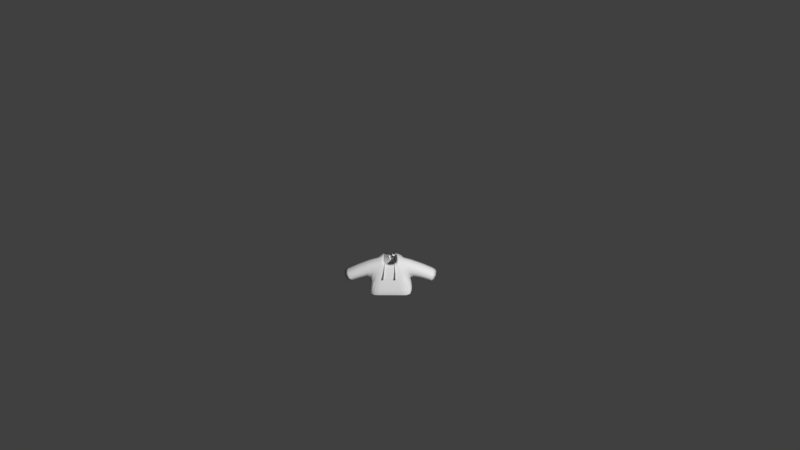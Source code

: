 # Source: Shirt8Hoodie.blend  (saved by Blender 2.77.0; exported with 4.5.12 LTS)
import bpy
from mathutils import Matrix  # noqa: F401  (used for matrix-valued properties, if any)

bpy.ops.wm.read_factory_settings(use_empty=True)
scene = bpy.context.scene
scene.name = 'Scene'

# ---- collections
col_collection_1 = bpy.data.collections.new('Collection 1'); scene.collection.children.link(col_collection_1)

# ---- materials (node trees are filled in below, after node groups)
mat_characters = bpy.data.materials.new('Characters')
mat_characters.alpha_threshold = 0.0
mat_characters.use_transparent_shadow = False
mat_characters.roughness = 0.5
mat_material = bpy.data.materials.new('Material')
mat_material.alpha_threshold = 0.0
mat_material.use_transparent_shadow = False
mat_material.roughness = 0.5

# ---- material node trees

# ---- world
world_world = bpy.data.worlds.new('World'); scene.world = world_world
world_world.color = (0.05088, 0.05088, 0.05088)
world_world.use_sun_shadow = False
world_world.sun_shadow_jitter_overblur = 0.0
world_world.cycles.sampling_method = 'MANUAL'
world_world.light_settings.ao_factor = 0.1

# ---- cameras
cam_camera = bpy.data.cameras.new('Camera')
cam_camera.clip_end = 100.0
cam_camera.lens = 35.0
cam_camera.sensor_width = 32.0
cam_camera.sensor_height = 18.0
cam_camera.ortho_scale = 7.314
cam_camera.dof.focus_distance = 0.0
cam_camera.dof.aperture_fstop = 128.0

# ---- meshes
me_sphere_002 = bpy.data.meshes.new('Sphere.002')
me_sphere_002.from_pydata([(-0.9074, -0.5146, -0.06504), (-0.9074, 0.3759, -0.06504), (0.9062, 0.3759, -0.06504), (0.9062, -0.5146, -0.06504), (0.7733, 0.2133, 0.7569), (0.7733, -0.5146, 0.7569), (-0.7745, 0.2133, 0.7569), (-0.7745, -0.5146, 0.7569), (-0.8804, 0.4926, -0.329), (-0.8804, -0.7077, -0.329), (0.8792, -0.7077, -0.329), (0.8792, 0.4926, -0.329), (0.2831, 0.1457, 0.8246), (0.2831, -0.447, 0.8246), (-0.2843, -0.447, 0.8246), (-0.2843, 0.1457, 0.8246), (1.821, -0.5009, -0.4539), (1.821, 0.24, -0.4539), (2.134, 0.24, 0.07409), (2.134, -0.5009, 0.07409), (-1.822, 0.24, -0.4539), (-1.822, -0.5009, -0.4539), (-2.135, -0.5009, 0.07409), (-2.135, 0.24, 0.07409), (-0.985, 0.5547, -0.8914), (-0.985, -0.804, -0.8914), (0.9838, -0.804, -0.8914), (0.9838, 0.5547, -0.8914), (0.8792, -0.1133, -0.329), (0.9838, -0.1304, -0.8914), (-0.8804, -0.1133, -0.329), (-0.985, -0.1304, -0.8914), (-0.000587, -0.4824, 0.667), (-0.000587, -0.7077, -0.329), (-0.000587, -0.804, -0.8914), (-0.1424, -0.447, 0.7023), (-0.4405, -0.7077, -0.329), (-0.4928, -0.804, -0.8914), (0.1413, -0.447, 0.7023), (0.4393, -0.7077, -0.329), (0.4916, -0.804, -0.8914), (1.012, 0.4847, 0.4644), (-1.013, 0.4847, 0.4644), (0.2831, 0.3436, -0.2931), (-0.2843, 0.3436, -0.2931), (0.7227, 0.8992, -0.2931), (-0.7239, 0.8992, -0.2931), (0.09398, 0.1457, 0.8112), (-0.09515, 0.1457, 0.8112), (0.65, 0.5318, 0.3553), (-0.6511, 0.5318, 0.3553), (-0.0005875, 0.6931, 0.2567), (-0.868, -0.4258, -0.04154), (-0.8758, 0.2818, -0.05319), (0.8746, 0.2818, -0.05319), (0.8668, -0.4258, -0.04154), (0.7512, 0.1518, 0.6812), (0.7455, -0.4516, 0.6844), (-0.7524, 0.1518, 0.6812), (-0.7467, -0.4516, 0.6844), (-0.8175, 0.4172, -0.348), (-0.7839, -0.6966, -0.353), (0.7827, -0.6966, -0.353), (0.8163, 0.4172, -0.348), (0.2685, 0.08766, 0.7445), (0.2722, -0.3765, 0.7545), (-0.2734, -0.3765, 0.7545), (-0.2697, 0.08766, 0.7445), (1.847, -0.4275, -0.391), (1.843, 0.1648, -0.3919), (2.098, 0.1755, 0.006927), (2.101, -0.4321, 0.009503), (-1.844, 0.1648, -0.3919), (-1.848, -0.4275, -0.391), (-2.102, -0.4321, 0.009503), (-2.099, 0.1755, 0.006927), (-0.9144, 0.4869, -0.912), (-0.9144, -0.7362, -0.9121), (0.9133, -0.7362, -0.9121), (0.9132, 0.4869, -0.912), (0.7793, -0.1133, -0.3331), (0.8855, -0.1304, -0.9096), (-0.7805, -0.1133, -0.3331), (-0.8867, -0.1304, -0.9096), (-0.000587, -0.3853, 0.6431), (-0.000587, -0.6098, -0.3494), (-0.000587, -0.7054, -0.9082), (-0.1441, -0.3499, 0.6786), (-0.5133, -0.6392, -0.3281), (-0.4946, -0.7049, -0.9051), (0.1429, -0.3499, 0.6786), (0.5121, -0.6392, -0.3281), (0.4934, -0.7049, -0.9051), (-0.8139, -0.6737, -0.3621), (0.8127, -0.6737, -0.3621), (0.5073, -0.6674, -0.331), (-0.5085, -0.6674, -0.331), (0.9198, 0.4742, 0.4275), (-0.921, 0.4742, 0.4275), (0.2632, 0.4107, -0.2217), (-0.2644, 0.4107, -0.2217), (0.6553, 0.845, -0.2431), (-0.6564, 0.845, -0.2431), (0.09937, 0.08839, 0.7294), (-0.1005, 0.08839, 0.7294), (0.6527, 0.446, 0.304), (-0.6538, 0.446, 0.304), (-0.0005875, 0.6037, 0.2118), (-0.3065, -0.7636, 0.1279), (-0.2881, -0.7364, 0.1409), (-0.3101, -0.6902, 0.08977), (-0.2902, -0.6937, 0.1187), (-0.2241, -0.7632, 0.1207), (-0.2402, -0.7362, 0.1367), (-0.2277, -0.6899, 0.08257), (-0.2423, -0.6935, 0.1145), (-0.2434, -0.4617, 0.6652), (-0.2455, -0.419, 0.643), (-0.1975, -0.4188, 0.6388), (-0.1954, -0.4615, 0.661), (-0.2401, -0.4418, 0.7032), (-0.2422, -0.3991, 0.681), (-0.1943, -0.3989, 0.6768), (-0.1922, -0.4416, 0.699), (0.2195, -0.7632, 0.1207), (0.2355, -0.7362, 0.1367), (0.2231, -0.6899, 0.08257), (0.2376, -0.6935, 0.1145), (0.3019, -0.7636, 0.1279), (0.2835, -0.7364, 0.1409), (0.3055, -0.6902, 0.08977), (0.2856, -0.6937, 0.1187), (0.1908, -0.4615, 0.661), (0.1929, -0.4188, 0.6388), (0.2408, -0.419, 0.643), (0.2387, -0.4617, 0.6652), (0.1875, -0.4416, 0.699), (0.1896, -0.3989, 0.6768), (0.2376, -0.3991, 0.681), (0.2355, -0.4418, 0.7032), (-0.3169, -0.732, 0.01007), (-0.3133, -0.8053, 0.0482), (-0.2345, -0.7316, 0.002869), (-0.2309, -0.805, 0.04099), (0.2299, -0.7316, 0.002869), (0.2263, -0.805, 0.04099), (0.3123, -0.732, 0.01007), (0.3087, -0.8053, 0.0482)], [], [(7, 6, 23, 22), (28, 10, 26, 29), (30, 8, 24, 31), (5, 3, 16, 19), (0, 1, 8, 30, 9), (2, 3, 10, 28, 11), (4, 2, 11, 12), (5, 4, 12, 13), (6, 7, 14, 15), (7, 0, 9, 14), (1, 6, 15, 8), (3, 5, 13, 10), (4, 5, 19, 18), (3, 2, 17, 16), (2, 4, 18, 17), (1, 0, 21, 20), (0, 7, 22, 21), (6, 1, 20, 23), (11, 8, 15, 48, 47, 12), (11, 28, 29, 27), (9, 30, 31, 25), (8, 11, 27, 24), (37, 34, 33, 36), (36, 33, 32, 35), (10, 39, 40, 26), (34, 40, 39, 33), (33, 39, 38, 32), (38, 39, 10, 13), (14, 9, 36, 35), (9, 25, 37, 36), (41, 12, 43, 45), (43, 44, 46, 45), (12, 47, 48, 15, 44, 43), (15, 42, 46, 44), (42, 50, 51, 49, 41, 45, 46), (41, 49, 47, 12), (48, 50, 42, 15), (93, 77, 61), (74, 75, 58, 59), (81, 78, 62, 80), (83, 76, 60, 82), (71, 68, 55, 57), (61, 82, 60, 53, 52), (63, 80, 62, 55, 54), (64, 63, 54, 56), (65, 64, 56, 57), (67, 66, 59, 58), (66, 61, 52, 59), (60, 67, 58, 53), (62, 65, 57, 55), (70, 71, 57, 56), (68, 69, 54, 55), (69, 70, 56, 54), (72, 73, 52, 53), (73, 74, 59, 52), (75, 72, 53, 58), (64, 103, 104, 67, 60, 63), (79, 81, 80, 63), (77, 83, 82, 61), (93, 61, 66), (76, 79, 63, 60), (88, 85, 86, 89), (87, 84, 85, 88), (95, 92, 91), (94, 95, 90, 65), (85, 91, 92, 86), (84, 90, 91, 85), (91, 90, 95), (89, 96, 88), (96, 93, 66, 87), (94, 62, 78), (96, 87, 88), (77, 93, 96, 89), (92, 95, 94, 78), (94, 65, 62), (101, 99, 64, 97), (101, 102, 100, 99), (99, 100, 67, 104, 103, 64), (100, 102, 98, 67), (102, 101, 97, 105, 107, 106, 98), (64, 103, 105, 97), (67, 98, 106, 104), (27, 29, 81, 79), (13, 12, 64, 65), (25, 31, 83, 77), (15, 14, 66, 67), (38, 13, 65, 90), (16, 17, 69, 68), (17, 18, 70, 69), (18, 19, 71, 70), (19, 16, 68, 71), (20, 21, 73, 72), (22, 23, 75, 74), (21, 22, 74, 73), (23, 20, 72, 75), (29, 26, 78, 81), (31, 24, 76, 83), (26, 40, 92, 78), (24, 27, 79, 76), (35, 32, 84, 87), (34, 37, 89, 86), (14, 35, 87, 66), (37, 25, 77, 89), (32, 38, 90, 84), (40, 34, 86, 92), (51, 50, 106, 107), (47, 49, 105, 103), (50, 48, 104, 106), (49, 51, 107, 105), (109, 111, 110, 108), (111, 115, 114, 110), (115, 113, 112, 114), (113, 109, 108, 112), (110, 114, 142, 140), (113, 115, 118, 119), (119, 118, 122, 123), (111, 109, 116, 117), (109, 113, 119, 116), (115, 111, 117, 118), (123, 122, 121, 120), (117, 116, 120, 121), (116, 119, 123, 120), (118, 117, 121, 122), (125, 127, 126, 124), (127, 131, 130, 126), (131, 129, 128, 130), (129, 125, 124, 128), (126, 130, 146, 144), (129, 131, 134, 135), (135, 134, 138, 139), (127, 125, 132, 133), (125, 129, 135, 132), (131, 127, 133, 134), (139, 138, 137, 136), (133, 132, 136, 137), (132, 135, 139, 136), (134, 133, 137, 138), (141, 140, 142, 143), (112, 108, 141, 143), (114, 112, 143, 142), (108, 110, 140, 141), (145, 144, 146, 147), (128, 124, 145, 147), (130, 128, 147, 146), (124, 126, 144, 145)])
me_sphere_002.polygons.foreach_set('use_smooth', [1, 1, 1, 1, 1, 1, 1, 1, 1, 1, 1, 1, 1, 1, 1, 1, 1, 1, 1, 1, 1, 1, 1, 1, 1, 1, 1, 1, 1, 1, 1, 1, 1, 1, 1, 1, 1, 1, 1, 1, 1, 1, 1, 1, 1, 1, 1, 1, 1, 1, 1, 1, 1, 1, 1, 1, 1, 1, 1, 1, 1, 1, 1, 1, 1, 1, 1, 1, 1, 1, 1, 1, 1, 1, 1, 1, 1, 1, 1, 1, 1, 1, 1, 1, 1, 1, 1, 1, 1, 1, 1, 1, 1, 1, 1, 1, 1, 1, 1, 1, 1, 1, 1, 1, 1, 1, 1, 1, 1, 0, 0, 0, 0, 0, 0, 0, 0, 0, 0, 0, 0, 0, 0, 0, 0, 0, 0, 0, 0, 0, 0, 0, 0, 0, 0, 0, 0, 0, 0, 0, 0, 0, 0, 0, 0])
_uv = me_sphere_002.uv_layers.new(name='UVMap')
_uv.uv.foreach_set('vector', [0.7022, 0.3422, 0.6837, 0.342, 0.6834, 0.3145, 0.7022, 0.3147, 0.5654, 0.3625, 0.5654, 0.3502, 0.578, 0.348, 0.578, 0.362, 0.6911, 0.2792, 0.6911, 0.2666, 0.7038, 0.2655, 0.7038, 0.2797, 0.5778, 0.2877, 0.5987, 0.2905, 0.6086, 0.3095, 0.5952, 0.3161, 0.6845, 0.2876, 0.6845, 0.269, 0.6911, 0.2666, 0.6911, 0.2792, 0.6911, 0.2916, 0.5588, 0.3728, 0.5588, 0.3542, 0.5654, 0.3502, 0.5654, 0.3625, 0.5654, 0.3752, 0.5334, 0.2554, 0.5547, 0.2526, 0.5617, 0.2532, 0.5314, 0.2656, 0.6038, 0.3263, 0.5852, 0.3265, 0.5868, 0.3162, 0.6019, 0.3161, 0.6837, 0.342, 0.7022, 0.3422, 0.7004, 0.3523, 0.6853, 0.3522, 0.5778, 0.2554, 0.5987, 0.2526, 0.6052, 0.2532, 0.5761, 0.2656, 0.5547, 0.2905, 0.5334, 0.2877, 0.5314, 0.2775, 0.5617, 0.2899, 0.5987, 0.2905, 0.5778, 0.2877, 0.5761, 0.2775, 0.6052, 0.2899, 0.5852, 0.3265, 0.6038, 0.3263, 0.6038, 0.3555, 0.5849, 0.3556, 0.6195, 0.3556, 0.6422, 0.3556, 0.639, 0.3746, 0.6202, 0.3746, 0.5547, 0.2526, 0.5334, 0.2554, 0.5507, 0.227, 0.5641, 0.2336, 0.6845, 0.2938, 0.7072, 0.2938, 0.7065, 0.3128, 0.6876, 0.3128, 0.5987, 0.2526, 0.5778, 0.2554, 0.5952, 0.227, 0.6086, 0.2336, 0.5334, 0.2877, 0.5547, 0.2905, 0.5641, 0.3095, 0.5507, 0.3161, 0.5617, 0.2532, 0.5617, 0.2899, 0.5314, 0.2775, 0.5318, 0.2735, 0.5318, 0.2696, 0.5314, 0.2656, 0.5654, 0.3752, 0.5654, 0.3625, 0.578, 0.362, 0.578, 0.3763, 0.6911, 0.2916, 0.6911, 0.2792, 0.7038, 0.2797, 0.7038, 0.2938, 0.5617, 0.2899, 0.5617, 0.2532, 0.5761, 0.251, 0.5761, 0.2921, 0.6195, 0.2613, 0.6195, 0.2715, 0.6052, 0.2715, 0.6052, 0.2624, 0.6052, 0.2624, 0.6052, 0.2715, 0.5801, 0.2715, 0.5792, 0.2686, 0.6052, 0.2899, 0.6052, 0.2807, 0.6195, 0.2818, 0.6195, 0.2921, 0.6195, 0.2715, 0.6195, 0.2818, 0.6052, 0.2807, 0.6052, 0.2715, 0.6052, 0.2715, 0.6052, 0.2807, 0.5792, 0.2745, 0.5801, 0.2715, 0.5792, 0.2745, 0.6052, 0.2807, 0.6052, 0.2899, 0.5761, 0.2775, 0.5761, 0.2656, 0.6052, 0.2532, 0.6052, 0.2624, 0.5792, 0.2686, 0.6052, 0.2532, 0.6195, 0.251, 0.6195, 0.2613, 0.6052, 0.2624, 0.6636, 0.3568, 0.6541, 0.3416, 0.6828, 0.3416, 0.6834, 0.3507, 0.7, 0.248, 0.7, 0.2362, 0.7142, 0.227, 0.7142, 0.2572, 0.6541, 0.3416, 0.6544, 0.3376, 0.6544, 0.3337, 0.6541, 0.3297, 0.6828, 0.3297, 0.6828, 0.3416, 0.6541, 0.3297, 0.6636, 0.3145, 0.6834, 0.3206, 0.6828, 0.3297, 0.5416, 0.2927, 0.5445, 0.2851, 0.5475, 0.2715, 0.5445, 0.258, 0.5416, 0.2504, 0.5621, 0.2565, 0.5621, 0.2866, 0.5416, 0.2504, 0.5445, 0.258, 0.5318, 0.2696, 0.5314, 0.2656, 0.5318, 0.2735, 0.5445, 0.2851, 0.5416, 0.2927, 0.5314, 0.2775, 0.7147, 0.2682, 0.7174, 0.2569, 0.7154, 0.2687, 0.6193, 0.3541, 0.6038, 0.3545, 0.6039, 0.3264, 0.6193, 0.3259, 0.7044, 0.3652, 0.7047, 0.3778, 0.6902, 0.377, 0.6896, 0.3648, 0.5525, 0.367, 0.5528, 0.3799, 0.5384, 0.3785, 0.5377, 0.3675, 0.6845, 0.268, 0.6725, 0.2669, 0.6694, 0.2454, 0.6845, 0.2364, 0.5382, 0.3553, 0.5377, 0.3675, 0.5384, 0.3785, 0.5318, 0.3758, 0.5314, 0.361, 0.6903, 0.3537, 0.6896, 0.3648, 0.6902, 0.377, 0.6834, 0.3712, 0.6837, 0.3565, 0.6195, 0.2764, 0.6476, 0.2878, 0.64, 0.289, 0.6211, 0.2865, 0.6978, 0.2655, 0.6859, 0.2652, 0.6846, 0.2551, 0.7, 0.2556, 0.6052, 0.3163, 0.6171, 0.3161, 0.6193, 0.3259, 0.6039, 0.3264, 0.6805, 0.3089, 0.6621, 0.2896, 0.6694, 0.2906, 0.6845, 0.2995, 0.6476, 0.2538, 0.6195, 0.2652, 0.6211, 0.2551, 0.64, 0.2525, 0.6621, 0.2464, 0.6805, 0.227, 0.6845, 0.2364, 0.6694, 0.2454, 0.6845, 0.227, 0.7, 0.2274, 0.7, 0.2556, 0.6846, 0.2551, 0.603, 0.3765, 0.5879, 0.3764, 0.5849, 0.3558, 0.603, 0.3556, 0.6485, 0.3092, 0.6384, 0.3145, 0.6211, 0.2865, 0.64, 0.289, 0.657, 0.3568, 0.6721, 0.3568, 0.6721, 0.3767, 0.6541, 0.3766, 0.6725, 0.269, 0.6845, 0.268, 0.6845, 0.2995, 0.6694, 0.2906, 0.6384, 0.227, 0.6485, 0.2323, 0.64, 0.2525, 0.6211, 0.2551, 0.6195, 0.2764, 0.6199, 0.2729, 0.6199, 0.2687, 0.6195, 0.2652, 0.6476, 0.2538, 0.6476, 0.2878, 0.7047, 0.3523, 0.7044, 0.3652, 0.6896, 0.3648, 0.6903, 0.3537, 0.5528, 0.3544, 0.5525, 0.367, 0.5377, 0.3675, 0.5382, 0.3553, 0.7147, 0.2682, 0.7154, 0.2687, 0.7174, 0.2938, 0.6621, 0.2517, 0.6621, 0.2898, 0.6476, 0.2878, 0.6476, 0.2538, 0.5849, 0.3279, 0.5718, 0.3274, 0.5718, 0.3161, 0.5844, 0.3161, 0.5755, 0.348, 0.5718, 0.3474, 0.5718, 0.3274, 0.5849, 0.3279, 0.7159, 0.3556, 0.7185, 0.3444, 0.7166, 0.3558, 0.7022, 0.3259, 0.7097, 0.328, 0.7132, 0.3493, 0.7096, 0.3503, 0.5718, 0.3274, 0.5588, 0.3279, 0.5592, 0.3161, 0.5718, 0.3161, 0.5718, 0.3474, 0.5682, 0.348, 0.5588, 0.3279, 0.5718, 0.3274, 0.7166, 0.3558, 0.7185, 0.3742, 0.7159, 0.3556, 0.7185, 0.3444, 0.7159, 0.3331, 0.7166, 0.3329, 0.7112, 0.2803, 0.7038, 0.2824, 0.7111, 0.258, 0.7147, 0.259, 0.7132, 0.3401, 0.7139, 0.3396, 0.7159, 0.3514, 0.7159, 0.3331, 0.7185, 0.3145, 0.7166, 0.3329, 0.7043, 0.2938, 0.7038, 0.2824, 0.7112, 0.2803, 0.7147, 0.2917, 0.7132, 0.3166, 0.7097, 0.328, 0.7022, 0.3259, 0.7028, 0.3145, 0.7132, 0.3401, 0.7159, 0.3145, 0.7139, 0.3396, 0.5588, 0.3216, 0.5569, 0.3297, 0.5314, 0.3296, 0.5407, 0.3161, 0.7047, 0.3796, 0.7047, 0.3523, 0.7158, 0.3605, 0.7158, 0.3715, 0.5569, 0.3297, 0.5569, 0.3407, 0.5314, 0.3409, 0.5318, 0.3373, 0.5318, 0.3332, 0.5314, 0.3296, 0.5569, 0.3407, 0.5588, 0.3489, 0.5407, 0.3544, 0.5314, 0.3409, 0.6454, 0.2571, 0.6454, 0.2845, 0.628, 0.29, 0.6311, 0.2844, 0.6336, 0.2708, 0.6311, 0.2572, 0.628, 0.2516, 0.6195, 0.2764, 0.6199, 0.2729, 0.6311, 0.2844, 0.628, 0.29, 0.6195, 0.2652, 0.628, 0.2516, 0.6311, 0.2572, 0.6199, 0.2687, 0.6541, 0.3556, 0.6366, 0.3556, 0.6367, 0.3535, 0.6524, 0.3541, 0.6761, 0.3568, 0.6761, 0.3691, 0.6742, 0.3679, 0.6745, 0.3582, 0.6195, 0.3145, 0.6366, 0.3145, 0.6367, 0.3166, 0.6212, 0.316, 0.6779, 0.3568, 0.6779, 0.3691, 0.6763, 0.3677, 0.6761, 0.358, 0.5537, 0.3572, 0.5537, 0.3544, 0.5555, 0.3546, 0.5562, 0.3572, 0.6191, 0.3545, 0.6191, 0.37, 0.6175, 0.3684, 0.6174, 0.3561, 0.6191, 0.37, 0.6038, 0.3699, 0.6057, 0.3686, 0.6175, 0.3684, 0.6038, 0.3699, 0.6038, 0.3545, 0.6056, 0.3559, 0.6057, 0.3686, 0.6038, 0.3545, 0.6191, 0.3545, 0.6174, 0.3561, 0.6056, 0.3559, 0.7072, 0.3093, 0.7072, 0.2938, 0.7089, 0.2954, 0.7089, 0.3077, 0.7225, 0.2938, 0.7225, 0.3092, 0.7206, 0.3079, 0.7207, 0.2952, 0.7072, 0.2938, 0.7225, 0.2938, 0.7207, 0.2952, 0.7089, 0.2954, 0.7225, 0.3092, 0.7072, 0.3093, 0.7089, 0.3077, 0.7206, 0.3079, 0.6366, 0.3556, 0.6195, 0.3556, 0.6212, 0.3541, 0.6367, 0.3535, 0.6366, 0.3145, 0.6541, 0.3145, 0.6524, 0.316, 0.6367, 0.3166, 0.6195, 0.3556, 0.6195, 0.3453, 0.622, 0.3454, 0.6212, 0.3541, 0.6541, 0.3145, 0.6541, 0.3556, 0.6524, 0.3541, 0.6524, 0.316, 0.5537, 0.3631, 0.5528, 0.3602, 0.5553, 0.3601, 0.5562, 0.3632, 0.6195, 0.3351, 0.6195, 0.3248, 0.622, 0.3248, 0.622, 0.3351, 0.5537, 0.3662, 0.5537, 0.3631, 0.5562, 0.3632, 0.5555, 0.3659, 0.6195, 0.3248, 0.6195, 0.3145, 0.6212, 0.316, 0.622, 0.3248, 0.5528, 0.3602, 0.5537, 0.3572, 0.5562, 0.3572, 0.5553, 0.3601, 0.6195, 0.3453, 0.6195, 0.3351, 0.622, 0.3351, 0.622, 0.3454, 0.578, 0.3617, 0.5821, 0.348, 0.5843, 0.348, 0.5803, 0.3617, 0.6447, 0.3556, 0.6447, 0.3708, 0.6422, 0.3707, 0.6424, 0.3563, 0.5587, 0.3544, 0.5587, 0.3696, 0.5564, 0.3689, 0.5562, 0.3545, 0.5821, 0.3751, 0.578, 0.3617, 0.5803, 0.3617, 0.5843, 0.3752, 0.6504, 0.3577, 0.6492, 0.3578, 0.6489, 0.3575, 0.6509, 0.3573, 0.6738, 0.359, 0.6726, 0.359, 0.6721, 0.3583, 0.6742, 0.3583, 0.6464, 0.3579, 0.6452, 0.3579, 0.6447, 0.3574, 0.6468, 0.3575, 0.666, 0.3122, 0.666, 0.3112, 0.6666, 0.3108, 0.6666, 0.3126, 0.6742, 0.3583, 0.6721, 0.3583, 0.6721, 0.3568, 0.6742, 0.3568, 0.6452, 0.3579, 0.6464, 0.3579, 0.6464, 0.37, 0.6452, 0.37, 0.6452, 0.37, 0.6464, 0.37, 0.6464, 0.3709, 0.6452, 0.3709, 0.6492, 0.3578, 0.6504, 0.3577, 0.6504, 0.3693, 0.6492, 0.3694, 0.6791, 0.3568, 0.6803, 0.3568, 0.6803, 0.3675, 0.6791, 0.3675, 0.6726, 0.359, 0.6738, 0.359, 0.6738, 0.3692, 0.6726, 0.3692, 0.666, 0.3089, 0.6671, 0.3089, 0.6671, 0.3099, 0.666, 0.3099, 0.6492, 0.3694, 0.6504, 0.3693, 0.6504, 0.3702, 0.6492, 0.3703, 0.6791, 0.3675, 0.6803, 0.3675, 0.6803, 0.3683, 0.6791, 0.3683, 0.6726, 0.3692, 0.6738, 0.3692, 0.6738, 0.3699, 0.6726, 0.3699, 0.6484, 0.3579, 0.6472, 0.3579, 0.6468, 0.3575, 0.6489, 0.3574, 0.6526, 0.3578, 0.6514, 0.3578, 0.6509, 0.3571, 0.653, 0.3571, 0.6642, 0.3122, 0.6653, 0.3121, 0.666, 0.3125, 0.6641, 0.3127, 0.6653, 0.3121, 0.6653, 0.3111, 0.666, 0.3108, 0.666, 0.3125, 0.653, 0.3571, 0.6509, 0.3571, 0.6509, 0.3556, 0.653, 0.3556, 0.6791, 0.3693, 0.6779, 0.3692, 0.6779, 0.3576, 0.6791, 0.3577, 0.6791, 0.3577, 0.6779, 0.3576, 0.6779, 0.3568, 0.6791, 0.3568, 0.6472, 0.3579, 0.6484, 0.3579, 0.6484, 0.37, 0.6472, 0.37, 0.6803, 0.3568, 0.6815, 0.3568, 0.6815, 0.3675, 0.6803, 0.3675, 0.6514, 0.3578, 0.6526, 0.3578, 0.6526, 0.368, 0.6514, 0.368, 0.6671, 0.3136, 0.666, 0.3137, 0.666, 0.3127, 0.6671, 0.3127, 0.6472, 0.37, 0.6484, 0.37, 0.6484, 0.3709, 0.6472, 0.3709, 0.6803, 0.3675, 0.6815, 0.3675, 0.6815, 0.3683, 0.6803, 0.3683, 0.6514, 0.368, 0.6526, 0.368, 0.6526, 0.3687, 0.6514, 0.3687, 0.6641, 0.309, 0.666, 0.3089, 0.666, 0.3107, 0.6641, 0.3107, 0.6621, 0.3126, 0.6621, 0.3108, 0.6641, 0.3108, 0.6641, 0.3126, 0.6468, 0.3575, 0.6447, 0.3574, 0.6447, 0.3556, 0.6468, 0.3556, 0.6509, 0.3573, 0.6489, 0.3575, 0.6489, 0.3557, 0.6509, 0.3556, 0.6641, 0.3127, 0.666, 0.3127, 0.666, 0.3144, 0.6641, 0.3144, 0.6621, 0.3143, 0.6621, 0.3126, 0.6641, 0.3126, 0.6641, 0.3143, 0.6641, 0.3108, 0.6621, 0.3107, 0.6621, 0.3089, 0.6641, 0.3091, 0.6489, 0.3574, 0.6468, 0.3575, 0.6468, 0.3556, 0.6489, 0.3556])
me_sphere_002.materials.append(mat_characters)
me_sphere_002.materials.append(mat_material)
me_sphere_002.use_remesh_preserve_volume = False
me_sphere_002.use_remesh_preserve_attributes = False
me_sphere_002.use_mirror_vertex_groups = False
me_sphere_002.update()
arm_armature = bpy.data.armatures.new('Armature')  # bones are not reproduced

# ---- objects
ob_armature = bpy.data.objects.new('Armature', arm_armature)
ob_shirt8hoodie = bpy.data.objects.new('Shirt8Hoodie', me_sphere_002)
ob_camera = bpy.data.objects.new('Camera', cam_camera)

# ---- transforms, parenting, visibility, modifiers, constraints
ob_armature.location = (0.0, 0.0, 0.0)
ob_armature.scale = (0.4333, 0.4333, 0.4333)
ob_armature.lineart.crease_threshold = 0.0
ob_shirt8hoodie.parent = ob_armature
ob_shirt8hoodie.matrix_parent_inverse = Matrix(((2.308, 0.0, 0.0, 0.0), (0.0, 2.308, 0.0, 0.0), (0.0, 0.0, 2.308, 0.0), (0.0, 0.0, 0.0, 1.0)))
ob_shirt8hoodie.location = (-0.003022, 0.05799, 0.4806)
ob_shirt8hoodie.scale = (0.3811, 0.3811, 0.3811)
ob_shirt8hoodie.lineart.crease_threshold = 0.0
_vg = ob_shirt8hoodie.vertex_groups.new(name='Bone')
for _i, _w in zip([108, 109, 110, 111, 112, 113, 114, 115, 116, 117, 118, 119, 120, 121, 122, 123, 124, 125, 126, 127, 128, 129, 130, 131, 132, 133, 134, 135, 136, 137, 138, 139, 140, 141, 142, 143, 144, 145, 146, 147], [0.2333, 0.229, 0.2315, 0.2259, 0.2316, 0.2257, 0.2311, 0.225, 0.09331, 0.09403, 0.09411, 0.09337, 0.09097, 0.09204, 0.09131, 0.09069, 0.225, 0.2208, 0.2246, 0.2201, 0.2267, 0.2242, 0.225, 0.2211, 0.08574, 0.0864, 0.08631, 0.08566, 0.07861, 0.07887, 0.07871, 0.07843, 0.2315, 0.2333, 0.2311, 0.2316, 0.2246, 0.225, 0.225, 0.2267]): _vg.add([_i], _w, 'REPLACE')
_vg = ob_shirt8hoodie.vertex_groups.new(name='Bone.001')
for _i, _w in zip([0, 1, 6, 7, 8, 9, 10, 12, 13, 14, 15, 24, 28, 30, 31, 32, 33, 35, 36, 38, 39, 41, 42, 43, 44, 45, 46, 47, 48, 49, 50, 51, 52, 53, 58, 59, 60, 61, 62, 64, 65, 66, 67, 76, 80, 82, 83, 84, 85, 87, 88, 90, 91, 93, 94, 95, 96, 97, 98, 99, 100, 101, 102, 103, 104, 105, 106, 107, 108, 109, 110, 111, 112, 113, 114, 115, 116, 117, 118, 119, 120, 121, 122, 123, 124, 125, 126, 127, 128, 129, 130, 131, 140, 141, 142, 143, 144, 145, 146, 147], [0.06764, 0.06739, 0.03819, 0.03188, 0.6842, 0.5585, 0.009477, 0.07206, 0.1072, 0.8693, 0.7915, 0.01259, 0.004739, 0.6213, 0.006295, 0.4882, 0.284, 0.6788, 0.4212, 0.2977, 0.1467, 0.07206, 0.7915, 0.07206, 0.7915, 0.07206, 0.7915, 0.3119, 0.5517, 0.3119, 0.5517, 0.4318, 0.06764, 0.06739, 0.03819, 0.03188, 0.6842, 0.5585, 0.009477, 0.07206, 0.1072, 0.8693, 0.7915, 0.01259, 0.004739, 0.6213, 0.006295, 0.4882, 0.284, 0.6788, 0.4212, 0.2977, 0.1467, 0.5585, 0.009477, 0.1467, 0.4212, 0.07206, 0.7915, 0.07206, 0.7915, 0.07206, 0.7915, 0.3119, 0.5517, 0.3119, 0.5517, 0.4318, 0.4563, 0.4735, 0.4567, 0.4738, 0.457, 0.4767, 0.458, 0.4752, 0.6429, 0.6376, 0.6381, 0.6429, 0.6161, 0.6166, 0.6181, 0.6202, 0.06032, 0.05633, 0.06064, 0.05675, 0.06057, 0.05654, 0.06138, 0.05753, 0.4567, 0.4563, 0.458, 0.457, 0.06064, 0.06032, 0.06138, 0.06057]): _vg.add([_i], _w, 'REPLACE')
_vg = ob_shirt8hoodie.vertex_groups.new(name='Bone.002')
for _i, _w in zip([0, 1, 6, 7, 8, 9, 14, 15, 22, 23, 30, 32, 33, 35, 36, 38, 39, 42, 44, 46, 47, 48, 49, 50, 51, 52, 53, 58, 59, 60, 61, 66, 67, 74, 75, 82, 84, 85, 87, 88, 90, 91, 93, 95, 96, 98, 100, 102, 103, 104, 105, 106, 107, 108, 109, 110, 111, 112, 113, 114, 115, 116, 117, 118, 119, 120, 121, 122, 123, 140, 141, 142, 143], [0.8425, 0.8629, 0.9397, 0.9453, 0.1297, 0.1455, 0.06248, 0.08766, 0.01601, 0.03525, 0.1376, 0.03124, 0.07277, 0.04686, 0.1092, 0.01562, 0.03639, 0.08766, 0.08766, 0.08766, 0.02922, 0.05844, 0.02922, 0.05844, 0.04383, 0.8425, 0.8629, 0.9397, 0.9453, 0.1297, 0.1455, 0.06248, 0.08766, 0.01601, 0.03525, 0.1376, 0.03124, 0.07277, 0.04686, 0.1092, 0.01562, 0.03639, 0.1455, 0.03639, 0.1092, 0.08766, 0.08766, 0.08766, 0.02922, 0.05844, 0.02922, 0.05844, 0.04383, 0.1121, 0.1053, 0.1118, 0.1058, 0.1135, 0.1057, 0.1123, 0.1069, 0.08807, 0.0892, 0.09063, 0.08859, 0.09056, 0.09131, 0.0926, 0.09094, 0.1118, 0.1121, 0.1123, 0.1135]): _vg.add([_i], _w, 'REPLACE')
_vg = ob_shirt8hoodie.vertex_groups.new(name='Bone.003')
for _i, _w in zip([0, 1, 20, 21, 22, 23, 52, 53, 72, 73, 74, 75], [0.05898, 0.05213, 0.9751, 0.9808, 0.9636, 0.9545, 0.05898, 0.05213, 0.9751, 0.9808, 0.9636, 0.9545]): _vg.add([_i], _w, 'REPLACE')
_vg = ob_shirt8hoodie.vertex_groups.new(name='Bone.004')
for _i, _w in zip([2, 3, 4, 5, 8, 10, 11, 12, 13, 14, 15, 26, 28, 29, 30, 32, 33, 34, 35, 36, 37, 38, 39, 40, 41, 42, 43, 44, 45, 46, 47, 48, 49, 50, 51, 54, 55, 56, 57, 60, 62, 63, 64, 65, 66, 67, 78, 80, 81, 82, 84, 85, 86, 87, 88, 89, 90, 91, 92, 94, 95, 96, 97, 98, 99, 100, 101, 102, 103, 104, 105, 106, 107, 108, 109, 110, 111, 112, 113, 114, 115, 116, 117, 118, 119, 120, 121, 122, 123, 124, 125, 126, 127, 128, 129, 130, 131, 132, 133, 134, 135, 136, 137, 138, 139, 140, 141, 142, 143, 144, 145, 146, 147], [0.06739, 0.06159, 0.04012, 0.03479, 0.009932, 0.6895, 0.5585, 0.8602, 0.7874, 0.06699, 0.1043, 0.009248, 0.624, 0.004624, 0.004966, 0.4272, 0.3447, 0.004624, 0.2471, 0.1724, 0.002312, 0.6073, 0.5171, 0.006936, 0.8602, 0.1043, 0.8602, 0.1043, 0.8602, 0.1043, 0.6082, 0.3563, 0.6082, 0.3563, 0.4822, 0.06739, 0.06159, 0.04012, 0.03479, 0.009932, 0.6895, 0.5585, 0.8602, 0.7874, 0.06699, 0.1043, 0.009248, 0.624, 0.004624, 0.004966, 0.4272, 0.3447, 0.004624, 0.2471, 0.1724, 0.002312, 0.6073, 0.5171, 0.006936, 0.6895, 0.5171, 0.1724, 0.8602, 0.1043, 0.8602, 0.1043, 0.8602, 0.1043, 0.6082, 0.3563, 0.6082, 0.3563, 0.4822, 0.06922, 0.06462, 0.07012, 0.06564, 0.06899, 0.06442, 0.06933, 0.06486, 0.0134, 0.01391, 0.01396, 0.01344, 0.01995, 0.02168, 0.02022, 0.01945, 0.5072, 0.5192, 0.5059, 0.5178, 0.5053, 0.5159, 0.5049, 0.5163, 0.6945, 0.6901, 0.6896, 0.6945, 0.6973, 0.695, 0.6941, 0.6975, 0.07012, 0.06922, 0.06933, 0.06899, 0.5059, 0.5072, 0.5049, 0.5053]): _vg.add([_i], _w, 'REPLACE')
_vg = ob_shirt8hoodie.vertex_groups.new(name='Bone.005')
for _i, _w in zip([2, 3, 4, 5, 10, 11, 12, 13, 18, 19, 28, 32, 33, 35, 36, 38, 39, 41, 43, 45, 47, 48, 49, 50, 51, 54, 55, 56, 57, 62, 63, 64, 65, 70, 71, 80, 84, 85, 87, 88, 90, 91, 94, 95, 96, 97, 99, 101, 103, 104, 105, 106, 107, 124, 125, 126, 127, 128, 129, 130, 131, 132, 133, 134, 135, 136, 137, 138, 139, 144, 145, 146, 147], [0.8438, 0.8752, 0.9396, 0.9422, 0.1285, 0.1463, 0.06665, 0.08941, 0.02491, 0.02795, 0.1374, 0.0447, 0.06424, 0.02235, 0.03212, 0.06706, 0.09636, 0.06665, 0.06665, 0.06665, 0.04443, 0.02222, 0.04443, 0.02222, 0.03332, 0.8438, 0.8752, 0.9396, 0.9422, 0.1285, 0.1463, 0.06665, 0.08941, 0.02491, 0.02795, 0.1374, 0.0447, 0.06424, 0.02235, 0.03212, 0.06706, 0.09636, 0.1285, 0.09636, 0.03212, 0.06665, 0.06665, 0.06665, 0.04443, 0.02222, 0.04443, 0.02222, 0.03332, 0.09414, 0.09126, 0.09511, 0.09241, 0.09384, 0.09084, 0.09418, 0.09139, 0.07615, 0.07802, 0.07666, 0.07565, 0.07479, 0.07564, 0.07488, 0.07441, 0.09511, 0.09414, 0.09418, 0.09384]): _vg.add([_i], _w, 'REPLACE')
_vg = ob_shirt8hoodie.vertex_groups.new(name='Bone.006')
for _i, _w in zip([2, 3, 16, 17, 18, 19, 54, 55, 68, 69, 70, 71], [0.0582, 0.04492, 0.9769, 0.978, 0.9587, 0.9585, 0.0582, 0.04492, 0.9769, 0.978, 0.9587, 0.9585]): _vg.add([_i], _w, 'REPLACE')
_vg = ob_shirt8hoodie.vertex_groups.new(name='Bone.013')
for _i, _w in zip([108, 109, 110, 111, 112, 113, 114, 115, 116, 117, 118, 119, 120, 121, 122, 123, 124, 125, 126, 127, 128, 129, 130, 131, 132, 133, 134, 135, 136, 137, 138, 139, 140, 141, 142, 143, 144, 145, 146, 147], [0.08918, 0.08565, 0.09009, 0.08673, 0.08897, 0.08548, 0.08932, 0.08597, 0.06932, 0.06982, 0.06986, 0.06934, 0.09918, 0.09566, 0.09441, 0.09528, 0.07362, 0.07039, 0.07396, 0.07084, 0.07387, 0.07058, 0.07469, 0.0716, 0.04443, 0.0452, 0.04515, 0.04436, 0.05996, 0.06082, 0.06274, 0.06048, 0.09009, 0.08918, 0.08932, 0.08897, 0.07396, 0.07362, 0.07469, 0.07387]): _vg.add([_i], _w, 'REPLACE')
_vg = ob_shirt8hoodie.vertex_groups.new(name='Bone.014')
for _i, _w in zip([108, 109, 110, 111, 112, 113, 114, 115, 116, 117, 118, 119, 120, 121, 122, 123, 124, 125, 126, 127, 128, 129, 130, 131, 132, 133, 134, 135, 136, 137, 138, 139, 140, 141, 142, 143, 144, 145, 146, 147], [0.02973, 0.03401, 0.02976, 0.03424, 0.0298, 0.0341, 0.02985, 0.03432, 0.07469, 0.0774, 0.07534, 0.07406, 0.06821, 0.06853, 0.06847, 0.06815, 0.02951, 0.03401, 0.02959, 0.03423, 0.02949, 0.03391, 0.02954, 0.03415, 0.07443, 0.07571, 0.07774, 0.07505, 0.06916, 0.06943, 0.06934, 0.06904, 0.02976, 0.02973, 0.02985, 0.0298, 0.02959, 0.02951, 0.02954, 0.02949]): _vg.add([_i], _w, 'REPLACE')
_vg = ob_shirt8hoodie.vertex_groups.new(name='Bone.007')
for _i, _w in zip([10, 11, 26, 27, 28, 29, 33, 34, 36, 37, 39, 40, 62, 63, 78, 79, 80, 81, 85, 86, 88, 89, 91, 92, 94, 95, 96], [0.06526, 0.1209, 0.4448, 0.4431, 0.09306, 0.444, 0.03263, 0.2224, 0.01631, 0.1112, 0.04894, 0.3336, 0.06526, 0.1209, 0.4448, 0.4431, 0.09306, 0.444, 0.03263, 0.2224, 0.01631, 0.1112, 0.04894, 0.3336, 0.06526, 0.04894, 0.01631]): _vg.add([_i], _w, 'REPLACE')
_vg = ob_shirt8hoodie.vertex_groups.new(name='Bone.008')
for _i, _w in zip([10, 11, 26, 27, 28, 29, 33, 34, 36, 37, 39, 40, 62, 63, 78, 79, 80, 81, 85, 86, 88, 89, 91, 92, 94, 95, 96], [0.05344, 0.1285, 0.4921, 0.4775, 0.09095, 0.4848, 0.02672, 0.246, 0.01336, 0.123, 0.04008, 0.369, 0.05344, 0.1285, 0.4921, 0.4775, 0.09095, 0.4848, 0.02672, 0.246, 0.01336, 0.123, 0.04008, 0.369, 0.05344, 0.04008, 0.01336]): _vg.add([_i], _w, 'REPLACE')
_vg = ob_shirt8hoodie.vertex_groups.new(name='Bone.009')
_vg = ob_shirt8hoodie.vertex_groups.new(name='Bone.010')
for _i, _w in zip([8, 9, 24, 25, 27, 29, 30, 31, 33, 34, 36, 37, 39, 40, 60, 61, 76, 77, 79, 81, 82, 83, 85, 86, 88, 89, 91, 92, 93, 95, 96], [0.08085, 0.1233, 0.4542, 0.4442, 0.01747, 0.008737, 0.1021, 0.4492, 0.06163, 0.2221, 0.09244, 0.3331, 0.03081, 0.111, 0.08085, 0.1233, 0.4542, 0.4442, 0.01747, 0.008737, 0.1021, 0.4492, 0.06163, 0.2221, 0.09244, 0.3331, 0.03081, 0.111, 0.1233, 0.03081, 0.09244]): _vg.add([_i], _w, 'REPLACE')
_vg = ob_shirt8hoodie.vertex_groups.new(name='Bone.011')
for _i, _w in zip([8, 9, 24, 25, 30, 31, 33, 34, 36, 37, 39, 40, 60, 61, 76, 77, 82, 83, 85, 86, 88, 89, 91, 92, 93, 95, 96], [0.05637, 0.1294, 0.4924, 0.4781, 0.0929, 0.4853, 0.06471, 0.2391, 0.09707, 0.3586, 0.03236, 0.1195, 0.05637, 0.1294, 0.4924, 0.4781, 0.0929, 0.4853, 0.06471, 0.2391, 0.09707, 0.3586, 0.03236, 0.1195, 0.1294, 0.03236, 0.09707]): _vg.add([_i], _w, 'REPLACE')
_vg = ob_shirt8hoodie.vertex_groups.new(name='Bone.012')
_vg = ob_shirt8hoodie.vertex_groups.new(name='Group')
_m = ob_shirt8hoodie.modifiers.new('Subsurf', 'SUBSURF')
_m.uv_smooth = 'PRESERVE_CORNERS'
_m.quality = 1
_m.render_levels = 1
_m.show_only_control_edges = False
_m = ob_shirt8hoodie.modifiers.new('Armature', 'ARMATURE')
_m.object = ob_armature
ob_camera.location = (0.4563, -11.79, 9.594)
ob_camera.rotation_euler = (0.9667, 0.01081, 0.01677)
ob_camera.lock_rotations_4d = False
ob_camera.empty_display_type = 'ARROWS'
ob_camera.color = (0.0, 0.0, 0.0, 0.0)
ob_camera.display_type = 'WIRE'
ob_camera.lineart.crease_threshold = 0.0

# ---- collection membership
col_collection_1.objects.link(ob_armature)
col_collection_1.objects.link(ob_shirt8hoodie)
col_collection_1.objects.link(ob_camera)

# ---- scene / render settings (as saved in the file)
scene.camera = ob_camera
scene.frame_start = 1; scene.frame_end = 200; scene.frame_set(2)
scene.render.engine = 'BLENDER_EEVEE_NEXT'
scene.render.resolution_percentage = 50
scene.render.dither_intensity = 0.0
scene.cycles.use_denoising = False
scene.cycles.samples = 128
scene.cycles.sampling_pattern = 'TABULATED_SOBOL'
scene.cycles.light_sampling_threshold = 0.0
scene.cycles.use_adaptive_sampling = False
scene.cycles.use_light_tree = False
scene.cycles.blur_glossy = 0.0
scene.cycles.sample_clamp_indirect = 0.0
scene.view_settings.view_transform = 'Standard'
bpy.context.view_layer.update()

# ---- added for rendering (the .blend has no usable light): sun
light_auto_sun = bpy.data.lights.new('AutoSun', 'SUN')
light_auto_sun.energy = 3.0
light_auto_sun.angle = 0.0523599
ob_auto_sun = bpy.data.objects.new('AutoSun', light_auto_sun)
scene.collection.objects.link(ob_auto_sun)
ob_auto_sun.rotation_euler = (0.872665, 0.174533, 0.523599)
bpy.context.view_layer.update()
